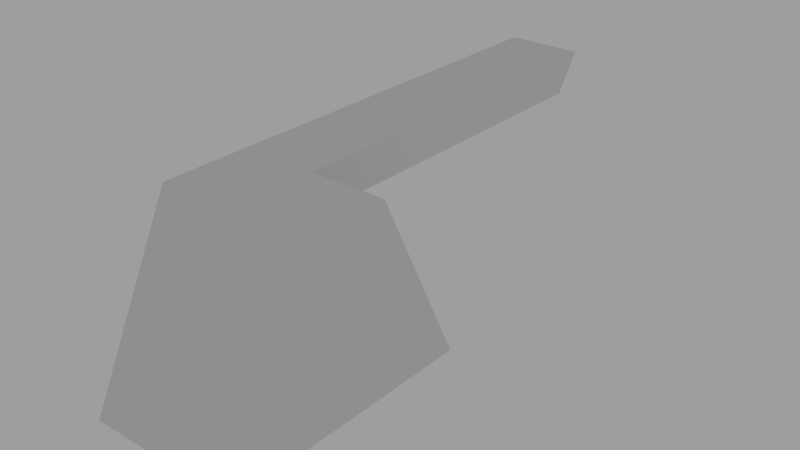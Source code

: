 # Source: road.010.blend  (saved by Blender 2.67.1; exported with 4.5.12 LTS)
import bpy
from mathutils import Matrix  # noqa: F401  (used for matrix-valued properties, if any)

bpy.ops.wm.read_factory_settings(use_empty=True)
scene = bpy.context.scene
scene.name = 'Scene'

# ---- collections
col_collection_2 = bpy.data.collections.new('Collection 2'); scene.collection.children.link(col_collection_2)

# ---- world
world_world = bpy.data.worlds.new('World'); scene.world = world_world
world_world.color = (0.3424, 0.3424, 0.3424)
world_world.use_sun_shadow = False
world_world.sun_shadow_jitter_overblur = 0.0
world_world.cycles.sampling_method = 'MANUAL'
world_world.cycles.sample_map_resolution = 256
world_world.light_settings.ao_factor = 0.5481

# ---- meshes
me_cube_000 = bpy.data.meshes.new('Cube.000')
me_cube_000.from_pydata([(-12.0, 0.2051, 0.0), (-12.0, 7.008, 14.01), (-0.02498, 7.008, 14.01), (0.0, 0.2051, 0.0), (-12.0, 13.81, 14.01), (-0.02498, 13.81, 14.01), (-12.0, 44.59, 14.01), (-0.02498, 20.61, -1.431e-06), (-0.02498, 7.008, -0.08175), (0.0, 0.2051, -0.08175), (-0.02498, 13.81, -0.08175), (-0.02498, 20.61, -0.08175), (-12.0, 42.55, 11.0), (-6.012, 42.55, 11.0), (-6.0, 0.2051, 0.0), (-6.012, 13.8, 11.0), (-6.012, 20.61, -1.431e-06), (-12.0, 13.8, 11.0), (-6.012, 7.008, 14.01), (-6.012, 44.59, 14.01), (-6.012, 13.81, 14.01)], [], [(14, 3, 2, 18), (20, 5, 7, 16), (18, 2, 5, 20), (2, 3, 9, 8), (5, 2, 8, 10), (7, 5, 10, 11), (6, 19, 13, 12), (0, 14, 18, 1), (4, 20, 19, 6), (1, 18, 20, 4), (12, 13, 15, 17), (20, 15, 13, 19)])
_uv = me_cube_000.uv_layers.new(name='UVMap')
_uv.uv.foreach_set('vector', [0.399, 0.199, 0.399, 0.001001, 0.001001, 0.001001, 0.001001, 0.199, 0.599, 0.201, 0.401, 0.201, 0.401, 0.599, 0.599, 0.599, 0.399, 0.601, 0.201, 0.601, 0.201, 0.799, 0.399, 0.799, 0.401, 0.799, 0.799, 0.799, 0.799, 0.601, 0.401, 0.601, 0.999, 0.601, 0.801, 0.601, 0.801, 0.999, 0.999, 0.999, 0.401, 0.199, 0.799, 0.199, 0.799, 0.001001, 0.401, 0.001001, 0.199, 0.801, 0.001001, 0.801, 0.001001, 0.999, 0.199, 0.999, 0.999, 0.001001, 0.801, 0.001001, 0.801, 0.399, 0.999, 0.399, 0.399, 0.399, 0.399, 0.201, 0.001001, 0.201, 0.001001, 0.399, 0.199, 0.601, 0.001001, 0.601, 0.001001, 0.799, 0.199, 0.799, 0.799, 0.201, 0.601, 0.201, 0.601, 0.599, 0.799, 0.599, 0.399, 0.599, 0.399, 0.401, 0.001001, 0.401, 0.001001, 0.599])
me_cube_000.materials.append(None)
me_cube_000.use_remesh_preserve_volume = False
me_cube_000.use_remesh_preserve_attributes = False
me_cube_000.use_mirror_vertex_groups = False
me_cube_000.update()

# ---- objects
ob_road_010 = bpy.data.objects.new('road.010', me_cube_000)

# ---- transforms, parenting, visibility, modifiers, constraints
ob_road_010.location = (0.0, 0.0, 0.0)
ob_road_010.lock_rotations_4d = False
ob_road_010.empty_display_type = 'ARROWS'
ob_road_010.lineart.crease_threshold = 0.0

# ---- collection membership
col_collection_2.objects.link(ob_road_010)

# ---- scene / render settings (as saved in the file)
scene.frame_start = 1; scene.frame_end = 250; scene.frame_set(1)
scene.render.engine = 'BLENDER_EEVEE_NEXT'
scene.render.image_settings.color_mode = 'RGB'
scene.render.image_settings.compression = 90
scene.render.resolution_percentage = 50
scene.render.dither_intensity = 0.0
scene.render.use_bake_clear = False
scene.render.bake_margin = 2
scene.render.bake_bias = 0.0
scene.cycles.use_denoising = False
scene.cycles.samples = 10
scene.cycles.sampling_pattern = 'TABULATED_SOBOL'
scene.cycles.light_sampling_threshold = 0.0
scene.cycles.use_adaptive_sampling = False
scene.cycles.use_light_tree = False
scene.cycles.blur_glossy = 0.0
scene.cycles.volume_bounces = 1
scene.cycles.pixel_filter_type = 'GAUSSIAN'
scene.cycles.sample_clamp_indirect = 0.0
scene.view_settings.view_transform = 'Standard'
bpy.context.view_layer.update()

# ---- added for rendering (the .blend has no active camera): camera
cam_auto = bpy.data.cameras.new('AutoCamera')
cam_auto.lens = 50.0
cam_auto.sensor_width = 36.0
cam_auto.clip_end = 1000.0
ob_auto_camera = bpy.data.objects.new('AutoCamera', cam_auto)
scene.collection.objects.link(ob_auto_camera)
ob_auto_camera.location = (38.4908, -30.9924, 42.5549)
ob_auto_camera.rotation_euler = (1.09748, -7.21219e-08, 0.694738)
scene.camera = ob_auto_camera
bpy.context.view_layer.update()
